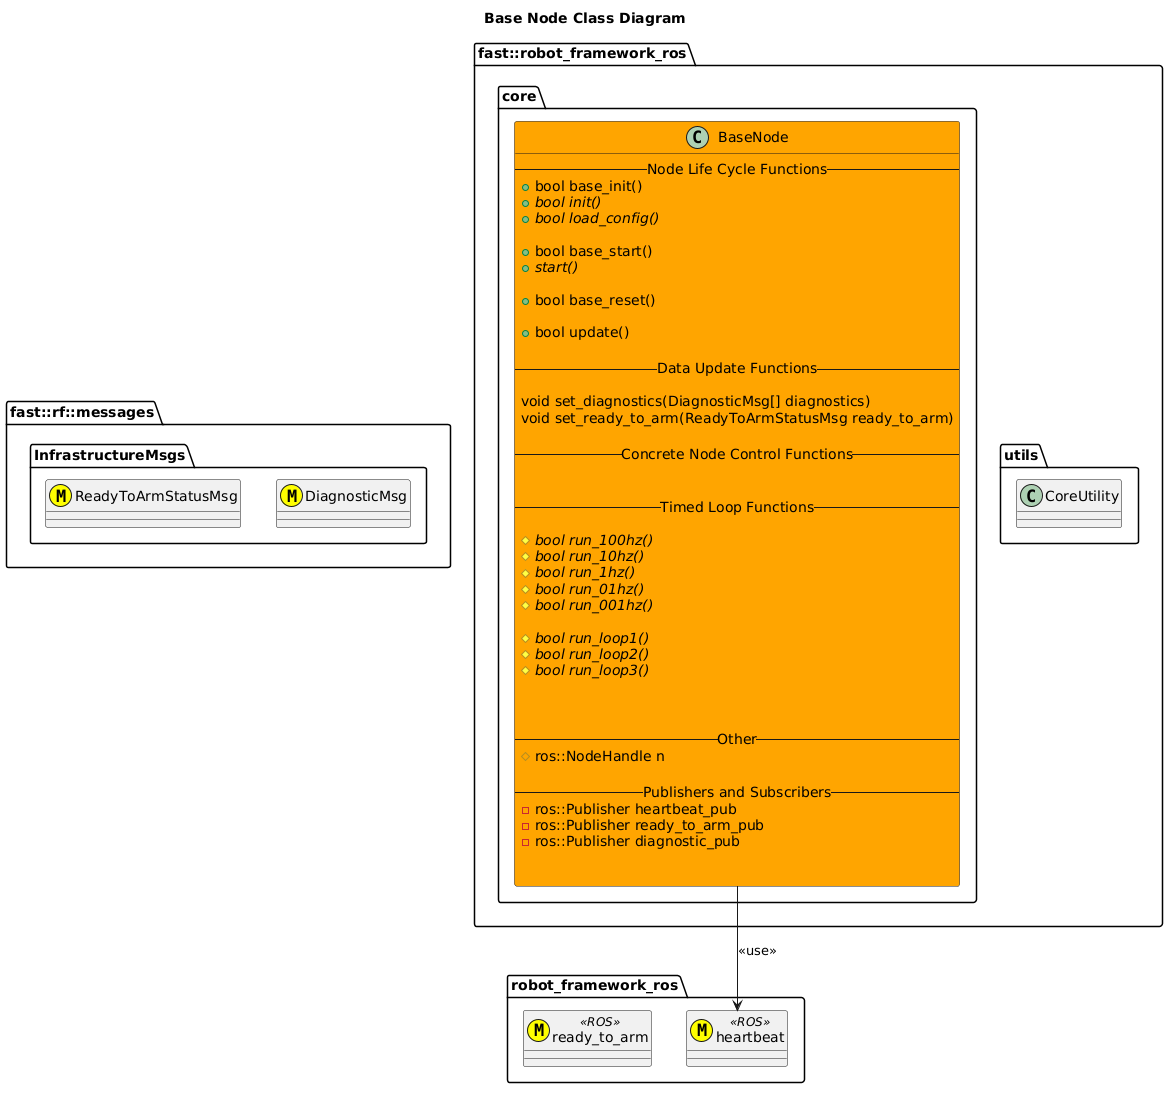

The diagram above was rendered by PlantUML. Its source (embedded in the PNG):
@startuml
title Base Node Class Diagram
namespace fast::rf::messages {
    namespace InfrastructureMsgs {
        class DiagnosticMsg <<(M,#FFFF00)>>
        class ReadyToArmStatusMsg <<(M,#FFFF00)>>
    }
}
namespace robot_framework_ros {
    class heartbeat <<(M,#FFFF00)>> <<ROS>>
    class ready_to_arm <<(M,#FFFF00)>> <<ROS>>
}
namespace fast::robot_framework_ros {
    namespace utils {
        class CoreUtility
    }
    namespace core {
        class BaseNode #Orange{
            --Node Life Cycle Functions--
            +bool base_init()
            +{abstract} bool init()
            +{abstract} bool load_config()

            +bool base_start()
            +{abstract} start()

            +bool base_reset()

            +bool update()

            --Data Update Functions--
            
            void set_diagnostics(DiagnosticMsg[] diagnostics)
            void set_ready_to_arm(ReadyToArmStatusMsg ready_to_arm)

            --Concrete Node Control Functions--

            
            --Timed Loop Functions--
            
            #{abstract} bool run_100hz()
            #{abstract} bool run_10hz()
            #{abstract} bool run_1hz()
            #{abstract} bool run_01hz()
            #{abstract} bool run_001hz()

            #{abstract} bool run_loop1()
            #{abstract} bool run_loop2()
            #{abstract} bool run_loop3()
            
            

            --Other--
            #ros::NodeHandle n

            --Publishers and Subscribers--
            -ros::Publisher heartbeat_pub
            -ros::Publisher ready_to_arm_pub
            -ros::Publisher diagnostic_pub


        }
        BaseNode --> heartbeat: <<use>>

    }
}
@enduml